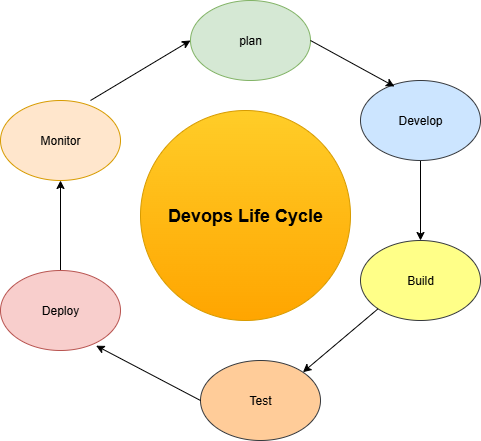

The diagram above was exported from draw.io. Its source (the exported page's mxGraphModel, read from the mxfile embedded in the PNG):
<mxGraphModel dx="1042" dy="527" grid="1" gridSize="10" guides="1" tooltips="1" connect="1" arrows="1" fold="1" page="1" pageScale="1" pageWidth="850" pageHeight="1100" math="0" shadow="0">
  <root>
    <mxCell id="0" />
    <mxCell id="1" parent="0" />
    <mxCell id="JwhkFbb3_dGIrlHV6rqC-9" value="" style="edgeStyle=orthogonalEdgeStyle;rounded=0;orthogonalLoop=1;jettySize=auto;html=1;" edge="1" parent="1" source="JwhkFbb3_dGIrlHV6rqC-1" target="JwhkFbb3_dGIrlHV6rqC-2">
      <mxGeometry relative="1" as="geometry" />
    </mxCell>
    <mxCell id="JwhkFbb3_dGIrlHV6rqC-1" value="Deploy" style="ellipse;whiteSpace=wrap;html=1;fillColor=#f8cecc;strokeColor=#b85450;" vertex="1" parent="1">
      <mxGeometry x="160" y="310" width="120" height="80" as="geometry" />
    </mxCell>
    <mxCell id="JwhkFbb3_dGIrlHV6rqC-2" value="Monitor" style="ellipse;whiteSpace=wrap;html=1;fillColor=#ffe6cc;strokeColor=#d79b00;" vertex="1" parent="1">
      <mxGeometry x="160" y="140" width="120" height="80" as="geometry" />
    </mxCell>
    <mxCell id="JwhkFbb3_dGIrlHV6rqC-3" value="Build" style="ellipse;whiteSpace=wrap;html=1;fillColor=#ffff88;strokeColor=#36393d;" vertex="1" parent="1">
      <mxGeometry x="520" y="280" width="120" height="80" as="geometry" />
    </mxCell>
    <mxCell id="JwhkFbb3_dGIrlHV6rqC-8" value="" style="edgeStyle=orthogonalEdgeStyle;rounded=0;orthogonalLoop=1;jettySize=auto;html=1;" edge="1" parent="1" source="JwhkFbb3_dGIrlHV6rqC-4" target="JwhkFbb3_dGIrlHV6rqC-3">
      <mxGeometry relative="1" as="geometry" />
    </mxCell>
    <mxCell id="JwhkFbb3_dGIrlHV6rqC-4" value="Develop" style="ellipse;whiteSpace=wrap;html=1;fillColor=#cce5ff;strokeColor=#36393d;" vertex="1" parent="1">
      <mxGeometry x="520" y="120" width="120" height="80" as="geometry" />
    </mxCell>
    <mxCell id="JwhkFbb3_dGIrlHV6rqC-5" value="plan" style="ellipse;whiteSpace=wrap;html=1;fillColor=#d5e8d4;strokeColor=#82b366;" vertex="1" parent="1">
      <mxGeometry x="350" y="40" width="120" height="80" as="geometry" />
    </mxCell>
    <mxCell id="JwhkFbb3_dGIrlHV6rqC-6" value="Test" style="ellipse;whiteSpace=wrap;html=1;fillColor=#ffcc99;strokeColor=#36393d;" vertex="1" parent="1">
      <mxGeometry x="360" y="400" width="120" height="80" as="geometry" />
    </mxCell>
    <mxCell id="JwhkFbb3_dGIrlHV6rqC-7" value="&lt;b&gt;&lt;font style=&quot;font-size: 18px;&quot;&gt;Devops Life Cycle&lt;/font&gt;&lt;/b&gt;" style="ellipse;whiteSpace=wrap;html=1;aspect=fixed;fillColor=#ffcd28;strokeColor=#d79b00;gradientColor=#ffa500;" vertex="1" parent="1">
      <mxGeometry x="300" y="150" width="210" height="210" as="geometry" />
    </mxCell>
    <mxCell id="JwhkFbb3_dGIrlHV6rqC-10" value="" style="endArrow=classic;html=1;rounded=0;entryX=0;entryY=0.5;entryDx=0;entryDy=0;" edge="1" parent="1" target="JwhkFbb3_dGIrlHV6rqC-5">
      <mxGeometry width="50" height="50" relative="1" as="geometry">
        <mxPoint x="250" y="140" as="sourcePoint" />
        <mxPoint x="300" y="90" as="targetPoint" />
      </mxGeometry>
    </mxCell>
    <mxCell id="JwhkFbb3_dGIrlHV6rqC-11" value="" style="endArrow=classic;html=1;rounded=0;entryX=0.283;entryY=0.075;entryDx=0;entryDy=0;exitX=1;exitY=0.5;exitDx=0;exitDy=0;entryPerimeter=0;" edge="1" parent="1" source="JwhkFbb3_dGIrlHV6rqC-5" target="JwhkFbb3_dGIrlHV6rqC-4">
      <mxGeometry width="50" height="50" relative="1" as="geometry">
        <mxPoint x="520" y="160" as="sourcePoint" />
        <mxPoint x="620" y="100" as="targetPoint" />
      </mxGeometry>
    </mxCell>
    <mxCell id="JwhkFbb3_dGIrlHV6rqC-14" value="" style="endArrow=classic;html=1;rounded=0;entryX=1;entryY=0;entryDx=0;entryDy=0;exitX=0;exitY=1;exitDx=0;exitDy=0;" edge="1" parent="1" source="JwhkFbb3_dGIrlHV6rqC-3" target="JwhkFbb3_dGIrlHV6rqC-6">
      <mxGeometry width="50" height="50" relative="1" as="geometry">
        <mxPoint x="490" y="430" as="sourcePoint" />
        <mxPoint x="590" y="370" as="targetPoint" />
      </mxGeometry>
    </mxCell>
    <mxCell id="JwhkFbb3_dGIrlHV6rqC-15" value="" style="endArrow=classic;html=1;rounded=0;entryX=0.797;entryY=0.94;entryDx=0;entryDy=0;entryPerimeter=0;exitX=0;exitY=0.5;exitDx=0;exitDy=0;" edge="1" parent="1" source="JwhkFbb3_dGIrlHV6rqC-6" target="JwhkFbb3_dGIrlHV6rqC-1">
      <mxGeometry width="50" height="50" relative="1" as="geometry">
        <mxPoint x="310" y="480" as="sourcePoint" />
        <mxPoint x="410" y="420" as="targetPoint" />
      </mxGeometry>
    </mxCell>
  </root>
</mxGraphModel>